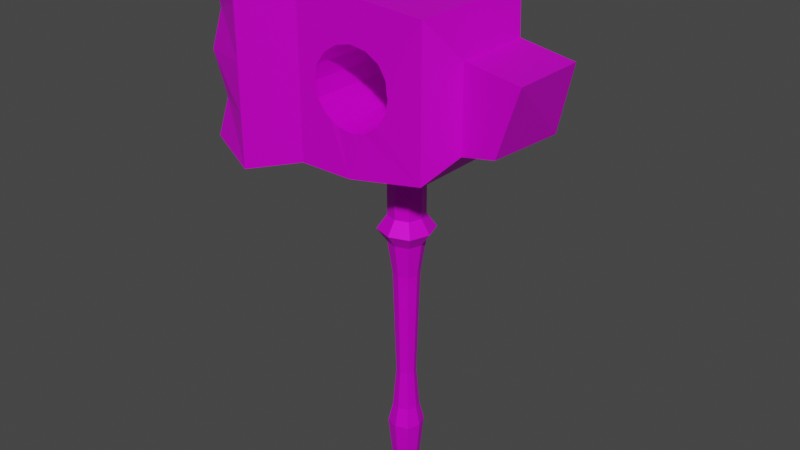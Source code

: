 # Source: Hammer.blend  (saved by Blender 3.3.6; exported with 4.5.12 LTS)
import bpy
from mathutils import Matrix  # noqa: F401  (used for matrix-valued properties, if any)

bpy.ops.wm.read_factory_settings(use_empty=True)
scene = bpy.context.scene
scene.name = 'Scene'

# ---- collections
col_collection = bpy.data.collections.new('Collection'); scene.collection.children.link(col_collection)

# ---- images (referenced by path relative to the original .blend; pixels are not part of the script)
import os
ASSET_DIR = os.environ.get("B2B_ASSET_DIR", "")  # directory of the original .blend (textures are referenced by path, not embedded)
HERE = os.path.dirname(os.path.abspath(__file__))  # packed textures are extracted next to this script under _unpacked/

def load_image(name, relpath, width, height, colorspace="sRGB"):
    """Load a texture the original file referenced (path relative to the .blend, or extracted next to this script)."""
    p = next((c for c in (os.path.join(HERE, relpath), os.path.join(ASSET_DIR, relpath)) if relpath and os.path.exists(c)), "")
    if p:
        img = bpy.data.images.load(p, check_existing=True)
        img.name = name
    else:  # same state as the original file: an image datablock whose file is absent (Cycles renders it pink)
        img = bpy.data.images.new(name, width, height)
        img.source = "FILE"
        img.filepath = "//" + (relpath or name)
    img.colorspace_settings.name = colorspace
    return img
img_hammertex = load_image('HammerTex', 'HammerTex.png', 1024, 1024, 'sRGB')

# ---- materials (node trees are filled in below, after node groups)
mat_hammermat = bpy.data.materials.new('HammerMat')
mat_hammermat.alpha_threshold = 0.0
mat_hammermat.use_transparent_shadow = False
mat_hammermat.roughness = 0.5
mat_hammermat.line_color = (0.0, 0.0, 0.0, 1.0)

# ---- material node trees
mat_hammermat.use_nodes = True; mat_hammermat.node_tree.nodes.clear()
_N = mat_hammermat.node_tree.nodes; _L = mat_hammermat.node_tree.links
n0 = _N.new('ShaderNodeOutputMaterial'); n0.name = 'Material Output'; n0.location = (300, 300)
n1 = _N.new('ShaderNodeBsdfPrincipled'); n1.name = 'Principled BSDF'; n1.location = (10, 300)
n1.distribution = 'GGX'
n1.subsurface_method = 'RANDOM_WALK_SKIN'
n1.inputs[1].default_value = 0.4041
n1.inputs[3].default_value = 1.45
n1.inputs[13].default_value = 0.2668
n1.inputs[27].default_value = (0.0, 0.0, 0.0, 1.0)
n1.inputs[28].default_value = 1.0
n2 = _N.new('ShaderNodeTexImage'); n2.name = 'Image Texture'; n2.location = (-280, 280)
n2.image = img_hammertex
_L.new(n1.outputs[0], n0.inputs[0])
_L.new(n2.outputs[0], n1.inputs[0])
n0.is_active_output = True

# ---- world
world_world = bpy.data.worlds.new('World'); scene.world = world_world
world_world.use_nodes = True; world_world.node_tree.nodes.clear()
_N = world_world.node_tree.nodes; _L = world_world.node_tree.links
n0 = _N.new('ShaderNodeOutputWorld'); n0.name = 'World Output'; n0.location = (300, 300)
n1 = _N.new('ShaderNodeBackground'); n1.name = 'Background'; n1.location = (10, 300)
n1.inputs[0].default_value = (0.05088, 0.05088, 0.05088, 1.0)
_L.new(n1.outputs[0], n0.inputs[0])
n0.is_active_output = True
world_world.color = (0.05088, 0.05088, 0.05088)
world_world.use_sun_shadow = False
world_world.sun_shadow_jitter_overblur = 0.0

# ---- meshes
me_cube = bpy.data.meshes.new('Cube')
me_cube.from_pydata([(0.6135, 0.5907, 0.3278), (0.188, 0.188, -1.0), (0.6135, -0.5907, 0.3278), (0.188, -0.188, -1.0), (-0.4847, 0.6833, 0.4452), (-0.188, 0.188, -1.0), (-0.4847, -0.6833, 0.4452), (-0.188, -0.188, -1.0), (-0.4847, 0.6833, -1.0), (-0.4847, -0.6833, -1.0), (0.6135, 0.5907, -0.9217), (0.6135, -0.5907, -0.9217), (0.2534, 0.0, -1.0), (0.0, -0.2534, -1.0), (0.0, 0.2534, -1.0), (-0.2534, 0.0, -1.0), (0.6135, 0.0, -0.9217), (0.0, -0.6833, -1.0), (0.0, 0.6833, -1.0), (-0.4847, 0.0, -1.0), (0.115, 0.115, -1.237), (0.115, -0.115, -1.237), (-0.115, 0.115, -1.237), (-0.115, -0.115, -1.237), (0.1551, 0.0, -1.237), (0.0, -0.1551, -1.237), (0.0, 0.1551, -1.237), (-0.1551, 0.0, -1.237), (0.115, 0.115, -1.552), (0.115, -0.115, -1.552), (-0.115, 0.115, -1.552), (-0.115, -0.115, -1.552), (0.1551, 0.0, -1.552), (0.0, -0.1551, -1.552), (0.0, 0.1551, -1.552), (-0.1551, 0.0, -1.552), (0.115, 0.115, -1.796), (0.115, -0.115, -1.796), (-0.115, 0.115, -1.796), (-0.115, -0.115, -1.796), (0.1551, 0.0, -1.796), (0.0, -0.1551, -1.796), (0.0, 0.1551, -1.796), (-0.1551, 0.0, -1.796), (0.08342, 0.08342, -2.098), (0.08342, -0.08342, -2.098), (-0.08342, 0.08342, -2.098), (-0.08342, -0.08342, -2.098), (0.1125, 0.0, -2.098), (-6.217e-08, -0.1125, -2.098), (-6.217e-08, 0.1125, -2.098), (-0.1125, 0.0, -2.098), (0.08342, 0.08342, -3.44), (0.08342, -0.08342, -3.44), (-0.08342, 0.08342, -3.44), (-0.08342, -0.08342, -3.44), (0.1125, 0.0, -3.44), (-6.217e-08, -0.1125, -3.44), (-6.217e-08, 0.1125, -3.44), (-0.1125, 0.0, -3.44), (0.1132, 0.1132, -3.617), (0.1132, -0.1132, -3.617), (-0.1132, 0.1132, -3.617), (-0.1132, -0.1132, -3.617), (0.1527, 0.0, -3.617), (-6.309e-08, -0.1527, -3.617), (-6.309e-08, 0.1527, -3.617), (-0.1527, 0.0, -3.617), (0.08515, 0.08515, -4.02), (0.08515, -0.08515, -4.02), (-0.08515, 0.08515, -4.02), (-0.08515, -0.08515, -4.02), (0.1148, 0.0, -4.02), (-6.223e-08, -0.1148, -4.02), (-6.223e-08, 0.1148, -4.02), (-0.1148, 0.0, -4.02), (0.1777, 0.1777, -1.674), (1.015e-09, 0.2396, -1.674), (0.1777, -0.1777, -1.674), (0.2396, 1.015e-09, -1.674), (1.015e-09, -0.2396, -1.674), (-0.2396, 1.015e-09, -1.674), (-0.1777, -0.1777, -1.674), (-0.1777, 0.1777, -1.674), (-0.06189, 0.06189, -3.072), (-0.08346, 0.0, -3.072), (-0.06189, -0.06189, -3.072), (-6.199e-08, -0.08346, -3.072), (0.08346, 0.0, -3.072), (0.06189, 0.06189, -3.072), (-6.199e-08, 0.08346, -3.072), (0.06189, -0.06189, -3.072), (-0.9787, 0.0, -1.141), (-0.9787, -0.8505, -1.141), (-0.9787, -0.8505, 0.6574), (-0.9787, 0.8505, 0.6574), (-0.9787, 0.8505, -1.141), (-1.423, 0.0, -1.015), (-1.423, -0.7008, -1.015), (-1.423, -0.7008, 0.4675), (-1.423, 0.7008, 0.4675), (-1.423, 0.7008, -1.015), (0.7901, 0.3442, 0.0149), (0.7901, 0.3442, -0.7131), (0.7901, -0.3442, 0.0149), (0.7901, -0.3442, -0.7131), (0.7901, 0.0, -0.7131), (1.277, 0.3442, -0.06865), (1.148, 0.3442, -0.6574), (1.277, -0.3442, -0.06865), (1.086, -0.3442, -0.6574), (1.086, 0.0, -0.6574), (0.2409, -0.6469, -0.539), (0.2005, -0.653, -0.566), (0.3407, -0.6319, -0.2981), (0.3357, -0.6326, -0.2733), (0.3147, -0.6358, -0.4285), (-0.3407, -0.6711, -0.2981), (-0.2409, -0.6627, -0.539), (-0.3147, -0.6689, -0.4285), (-0.3147, -0.6689, -0.1678), (-0.2409, -0.6627, -0.05725), (-0.2033, -0.6595, -0.5642), (-0.1304, -0.6534, 0.01659), (0.1304, -0.6314, 0.01659), (0.2409, -0.6221, -0.05725), (0.2651, -0.6201, -0.09345), (-0.1524, -0.6553, -0.5982), (0.0, -0.6424, 0.04253), (-0.1304, -0.6563, -0.6129), (0.1304, -0.6563, -0.6129), (0.0, -0.6581, -0.6388), (0.3147, -0.6253, -0.1678), (-0.3407, 0.6833, -0.2981), (-0.3147, 0.6833, -0.4285), (-0.3147, 0.6833, -0.1678), (-0.1298, 0.6833, -0.613), (-0.1304, 0.6833, -0.6129), (-0.1673, 0.6833, -0.5882), (-0.2409, 0.6833, -0.539), (-0.291, 0.6833, -0.1323), (-0.1304, 0.6534, 0.01659), (-0.1369, 0.6539, 0.01225), (0.1304, 0.6314, 0.01659), (0.0, 0.6424, 0.04253), (0.3407, 0.6137, -0.2981), (0.2705, 0.6196, -0.4948), (0.3147, 0.6159, -0.4285), (0.3147, 0.6159, -0.1678), (0.2409, 0.6221, -0.05725), (-0.2409, 0.6724, -0.05725), (0.1304, 0.6456, -0.6129), (0.0, 0.6657, -0.6388), (0.2409, 0.6261, -0.539), (-0.9787, 0.0, 0.6574), (-1.423, 0.0, 0.4675), (-0.9787, -0.4252, -1.141), (-0.9787, 0.4252, -1.141), (-1.289, -0.3504, -1.015), (-1.289, 0.3504, -1.015), (-0.9787, 0.4252, 0.6574), (-1.289, 0.3504, 0.4675), (-0.9787, -0.4252, 0.6574), (-1.289, -0.3504, 0.4675), (-0.9787, -0.8505, -0.242), (-1.423, 0.7008, -0.2737), (-1.423, -0.7008, -0.2737), (-0.9787, 0.8505, -0.242), (-1.423, 0.0, -0.2737), (-1.289, -0.3504, -0.2737), (-1.289, 0.3504, -0.2737), (-0.9787, -0.8505, 0.2077), (-1.289, 0.7008, -0.6443), (-1.289, -0.7008, 0.09693), (-0.9787, 0.8505, -0.6917), (-1.289, 0.0, -0.6443), (-1.289, -0.3504, -0.6443), (-1.289, 0.3504, -0.6443), (-0.9787, -0.8505, -0.6917), (-1.289, 0.7008, 0.09693), (-1.289, -0.7008, -0.6443), (-0.9787, 0.8505, 0.2077), (-1.289, 0.0, 0.09693), (-1.289, -0.3504, 0.09693), (-1.289, 0.3504, 0.09693)], [], [(0, 4, 6, 2), (127, 122, 9, 17, 131, 129), (131, 17, 11, 2, 6, 9, 122, 118, 119, 117, 120, 121, 123, 128, 124, 125, 126, 132, 115, 114, 116, 112, 113, 130), (19, 9, 93, 156, 92), (14, 1, 20, 26), (2, 11, 105, 104), (138, 8, 4, 0, 10, 18, 152, 151, 153, 146, 147, 145, 148, 149, 143, 144, 141, 142, 150, 140, 135, 133, 134, 139), (18, 8, 138, 137, 136, 152), (15, 7, 9, 19), (14, 5, 8, 18), (13, 3, 11, 17), (12, 1, 10, 16), (3, 12, 16, 11), (7, 13, 17, 9), (1, 14, 18, 10), (5, 15, 19, 8), (22, 26, 34, 30), (12, 3, 21, 24), (3, 13, 25, 21), (15, 5, 22, 27), (7, 15, 27, 23), (13, 7, 23, 25), (1, 12, 24, 20), (5, 14, 26, 22), (77, 76, 36, 42), (26, 20, 28, 34), (24, 21, 29, 32), (21, 25, 33, 29), (23, 27, 35, 31), (27, 22, 30, 35), (25, 23, 31, 33), (20, 24, 32, 28), (36, 40, 48, 44), (79, 78, 37, 40), (78, 80, 41, 37), (82, 81, 43, 39), (81, 83, 38, 43), (80, 82, 39, 41), (76, 79, 40, 36), (83, 77, 42, 38), (85, 84, 54, 59), (38, 42, 50, 46), (42, 36, 44, 50), (40, 37, 45, 48), (37, 41, 49, 45), (39, 43, 51, 47), (43, 38, 46, 51), (41, 39, 47, 49), (56, 53, 61, 64), (87, 86, 55, 57), (89, 88, 56, 52), (84, 90, 58, 54), (90, 89, 52, 58), (88, 91, 53, 56), (91, 87, 57, 53), (86, 85, 59, 55), (66, 60, 68, 74), (53, 57, 65, 61), (55, 59, 67, 63), (59, 54, 62, 67), (57, 55, 63, 65), (52, 56, 64, 60), (54, 58, 66, 62), (58, 52, 60, 66), (72, 73, 75), (64, 61, 69, 72), (61, 65, 73, 69), (63, 67, 75, 71), (67, 62, 70, 75), (65, 63, 71, 73), (60, 64, 72, 68), (62, 66, 74, 70), (30, 34, 77, 83), (28, 32, 79, 76), (33, 31, 82, 80), (35, 30, 83, 81), (31, 35, 81, 82), (29, 33, 80, 78), (32, 29, 78, 79), (34, 28, 76, 77), (47, 51, 85, 86), (45, 49, 87, 91), (48, 45, 91, 88), (50, 44, 89, 90), (46, 50, 90, 84), (44, 48, 88, 89), (49, 47, 86, 87), (51, 46, 84, 85), (75, 70, 74), (74, 68, 72), (72, 69, 73), (73, 71, 75), (75, 74, 72), (157, 92, 97, 159), (6, 4, 95, 160, 154, 162, 94), (8, 19, 92, 157, 96), (4, 8, 96, 174, 167, 181, 95), (9, 6, 94, 171, 164, 178, 93), (177, 172, 101), (174, 96, 101, 172), (156, 93, 98, 158), (160, 95, 100, 161), (171, 94, 99, 173), (102, 104, 109, 107), (11, 16, 106, 105), (10, 0, 102, 103), (16, 10, 103, 106), (0, 2, 104, 102), (111, 108, 107, 109, 110), (103, 102, 107, 108), (106, 103, 108, 111), (104, 105, 110, 109), (105, 106, 111, 110), (124, 128, 144, 143), (125, 124, 143, 149), (126, 125, 149, 148, 132), (132, 148, 145, 114, 115), (114, 145, 147, 116), (153, 112, 116, 147, 146), (113, 112, 153, 151, 130), (152, 131, 130, 151), (136, 137, 129, 131, 152), (139, 118, 122, 127, 129, 137, 138), (119, 118, 139, 134), (117, 119, 134, 133), (120, 117, 133, 135), (121, 120, 135, 140, 150), (123, 121, 150, 142, 141), (128, 123, 141, 144), (162, 154, 155, 163), (176, 175, 97), (176, 158, 98), (94, 162, 163, 99), (154, 160, 161, 155), (92, 156, 158, 97), (177, 159, 97), (96, 157, 159, 101), (184, 170, 168), (183, 169, 166), (183, 182, 168), (178, 164, 166, 180), (181, 167, 165, 179), (184, 179, 165), (100, 179, 184), (95, 181, 179, 100), (93, 178, 180, 98), (155, 182, 183), (99, 163, 183), (155, 161, 184), (168, 170, 177), (166, 169, 176), (168, 175, 176), (164, 171, 173, 166), (167, 174, 172, 165), (165, 172, 177), (161, 100, 184), (182, 184, 168), (169, 168, 176), (180, 176, 98), (159, 177, 101), (175, 168, 177), (169, 183, 168), (173, 99, 183), (163, 155, 183), (173, 183, 166), (182, 155, 184), (170, 184, 165), (170, 165, 177), (175, 177, 97), (158, 176, 97), (180, 166, 176)])
_uv = me_cube.uv_layers.new(name='UVMap')
_uv.uv.foreach_set('vector', [0.3949, 0.3177, 0.4006, 0.3863, 0.3156, 0.3863, 0.3213, 0.3177, 0.09781, 0.1118, 0.09993, 0.115, 0.0729, 0.1324, 0.07285, 0.1023, 0.09527, 0.1024, 0.09689, 0.1105, 0.09527, 0.1024, 0.07285, 0.1023, 0.0775, 0.06444, 0.1552, 0.06444, 0.1628, 0.1324, 0.0729, 0.1324, 0.09993, 0.115, 0.1015, 0.1173, 0.1084, 0.1219, 0.1165, 0.1235, 0.1246, 0.1219, 0.1315, 0.1173, 0.136, 0.1105, 0.1376, 0.1024, 0.136, 0.09433, 0.1314, 0.08749, 0.1291, 0.086, 0.1245, 0.0829, 0.1179, 0.08157, 0.1164, 0.08126, 0.1083, 0.08286, 0.1014, 0.08742, 0.09977, 0.08991, 0.09687, 0.09426, 0.1174, 0.3879, 0.1599, 0.3879, 0.1703, 0.4187, 0.1438, 0.4187, 0.1173, 0.4187, 0.3155, 0.5736, 0.3278, 0.5737, 0.3245, 0.5885, 0.3169, 0.5885, 0.5399, 0.712, 0.5399, 0.6347, 0.5553, 0.6464, 0.5553, 0.6914, 0.3397, 0.1404, 0.3139, 0.1212, 0.4038, 0.1212, 0.3968, 0.1888, 0.3191, 0.1888, 0.3141, 0.1504, 0.3366, 0.1507, 0.3382, 0.1589, 0.3428, 0.1658, 0.3456, 0.1677, 0.3497, 0.1704, 0.3578, 0.172, 0.3659, 0.1704, 0.3728, 0.1659, 0.3773, 0.1591, 0.3789, 0.1511, 0.3772, 0.143, 0.377, 0.1426, 0.3726, 0.1361, 0.368, 0.1329, 0.3657, 0.1315, 0.3576, 0.1299, 0.3495, 0.1315, 0.3427, 0.1359, 0.3141, 0.1504, 0.3139, 0.1212, 0.3397, 0.1404, 0.3381, 0.1426, 0.3381, 0.1426, 0.3366, 0.1507, 0.1174, 0.3735, 0.129, 0.3694, 0.1599, 0.3879, 0.1174, 0.3879, 0.1016, 0.3577, 0.1057, 0.3694, 0.07485, 0.3879, 0.07485, 0.3577, 0.1331, 0.3577, 0.129, 0.346, 0.1541, 0.3195, 0.1599, 0.3577, 0.1174, 0.342, 0.1057, 0.346, 0.08061, 0.3195, 0.1174, 0.3195, 0.129, 0.346, 0.1174, 0.342, 0.1174, 0.3195, 0.1541, 0.3195, 0.129, 0.3694, 0.1331, 0.3577, 0.1599, 0.3577, 0.1599, 0.3879, 0.1057, 0.346, 0.1016, 0.3577, 0.07485, 0.3577, 0.08061, 0.3195, 0.1057, 0.3694, 0.1174, 0.3735, 0.1174, 0.3879, 0.07485, 0.3879, 0.3106, 0.5885, 0.3169, 0.5885, 0.3168, 0.6081, 0.3105, 0.6082, 0.07614, 0.761, 0.06444, 0.7614, 0.06896, 0.7473, 0.07612, 0.747, 0.5399, 0.3178, 0.5514, 0.3177, 0.5516, 0.3326, 0.5446, 0.3327, 0.703, 0.3177, 0.7152, 0.3178, 0.7114, 0.3325, 0.704, 0.3325, 0.6921, 0.3178, 0.703, 0.3177, 0.704, 0.3325, 0.6973, 0.3325, 0.5514, 0.3177, 0.5632, 0.3178, 0.5589, 0.3327, 0.5516, 0.3326, 0.08783, 0.7614, 0.07614, 0.761, 0.07612, 0.747, 0.08327, 0.7473, 0.3052, 0.5737, 0.3155, 0.5736, 0.3169, 0.5885, 0.3106, 0.5885, 0.3154, 0.6155, 0.3271, 0.6156, 0.3242, 0.6233, 0.3167, 0.6232, 0.3169, 0.5885, 0.3245, 0.5885, 0.3243, 0.6082, 0.3168, 0.6081, 0.07612, 0.747, 0.06896, 0.7473, 0.06896, 0.7278, 0.07612, 0.7275, 0.5446, 0.3327, 0.5516, 0.3326, 0.5516, 0.3522, 0.5446, 0.3523, 0.6973, 0.3325, 0.704, 0.3325, 0.7039, 0.3521, 0.6973, 0.3522, 0.704, 0.3325, 0.7114, 0.3325, 0.7114, 0.3522, 0.7039, 0.3521, 0.5516, 0.3326, 0.5589, 0.3327, 0.5589, 0.3523, 0.5516, 0.3522, 0.08327, 0.7473, 0.07612, 0.747, 0.07612, 0.7275, 0.08327, 0.7278, 0.08326, 0.7127, 0.07611, 0.7124, 0.0761, 0.694, 0.08129, 0.6942, 0.07613, 0.7194, 0.06507, 0.7198, 0.06895, 0.7127, 0.07611, 0.7124, 0.5405, 0.3598, 0.5513, 0.3597, 0.5516, 0.3674, 0.5446, 0.3674, 0.6928, 0.3597, 0.7031, 0.3597, 0.7039, 0.3673, 0.6973, 0.3673, 0.7031, 0.3597, 0.7146, 0.3597, 0.7114, 0.3673, 0.7039, 0.3673, 0.5513, 0.3597, 0.5626, 0.3598, 0.5589, 0.3674, 0.5516, 0.3674, 0.08717, 0.7198, 0.07613, 0.7194, 0.07611, 0.7124, 0.08326, 0.7127, 0.3057, 0.6156, 0.3154, 0.6155, 0.3167, 0.6232, 0.3103, 0.6233, 0.7045, 0.4467, 0.7085, 0.4468, 0.7096, 0.4696, 0.7042, 0.4696, 0.3103, 0.6233, 0.3167, 0.6232, 0.3172, 0.6421, 0.3126, 0.6422, 0.3167, 0.6232, 0.3242, 0.6233, 0.3227, 0.6422, 0.3172, 0.6421, 0.07611, 0.7124, 0.06895, 0.7127, 0.07091, 0.6942, 0.0761, 0.694, 0.5446, 0.3674, 0.5516, 0.3674, 0.5517, 0.3862, 0.5466, 0.3863, 0.6973, 0.3673, 0.7039, 0.3673, 0.7043, 0.3861, 0.6995, 0.3861, 0.7039, 0.3673, 0.7114, 0.3673, 0.7097, 0.3861, 0.7043, 0.3861, 0.5516, 0.3674, 0.5589, 0.3674, 0.557, 0.3863, 0.5517, 0.3862, 0.07608, 0.6111, 0.07089, 0.6113, 0.06903, 0.6001, 0.07608, 0.5998, 0.5517, 0.4469, 0.5556, 0.4469, 0.5569, 0.4697, 0.5516, 0.4697, 0.07993, 0.6341, 0.07608, 0.634, 0.07608, 0.6111, 0.08127, 0.6113, 0.3138, 0.7028, 0.3172, 0.7027, 0.3166, 0.7255, 0.312, 0.7256, 0.3172, 0.7027, 0.3212, 0.7028, 0.322, 0.7256, 0.3166, 0.7255, 0.07608, 0.634, 0.07223, 0.6341, 0.07089, 0.6113, 0.07608, 0.6111, 0.5479, 0.4469, 0.5517, 0.4469, 0.5516, 0.4697, 0.5465, 0.4697, 0.7009, 0.4468, 0.7045, 0.4467, 0.7042, 0.4696, 0.6993, 0.4696, 0.3159, 0.7365, 0.3233, 0.7366, 0.3218, 0.7617, 0.3163, 0.7616, 0.5465, 0.4697, 0.5516, 0.4697, 0.5514, 0.4807, 0.5445, 0.4807, 0.6993, 0.4696, 0.7042, 0.4696, 0.7037, 0.4806, 0.6972, 0.4806, 0.7042, 0.4696, 0.7096, 0.4696, 0.7111, 0.4806, 0.7037, 0.4806, 0.5516, 0.4697, 0.5569, 0.4697, 0.5586, 0.4807, 0.5514, 0.4807, 0.08127, 0.6113, 0.07608, 0.6111, 0.07608, 0.5998, 0.08312, 0.6001, 0.312, 0.7256, 0.3166, 0.7255, 0.3159, 0.7365, 0.3096, 0.7366, 0.3166, 0.7255, 0.322, 0.7256, 0.3233, 0.7366, 0.3159, 0.7365, 0.9345, 0.06883, 0.9301, 0.07793, 0.921, 0.07353, 0.07608, 0.5998, 0.06903, 0.6001, 0.07077, 0.5754, 0.07607, 0.5752, 0.5445, 0.4807, 0.5514, 0.4807, 0.5515, 0.5058, 0.5463, 0.5058, 0.6972, 0.4806, 0.7037, 0.4806, 0.7041, 0.5057, 0.6991, 0.5057, 0.7037, 0.4806, 0.7111, 0.4806, 0.7096, 0.5057, 0.7041, 0.5057, 0.5514, 0.4807, 0.5586, 0.4807, 0.5569, 0.5058, 0.5515, 0.5058, 0.08312, 0.6001, 0.07608, 0.5998, 0.07607, 0.5752, 0.08136, 0.5754, 0.3096, 0.7366, 0.3159, 0.7365, 0.3163, 0.7616, 0.3116, 0.7617, 0.3105, 0.6082, 0.3168, 0.6081, 0.3154, 0.6155, 0.3057, 0.6156, 0.08327, 0.7278, 0.07612, 0.7275, 0.07613, 0.7194, 0.08717, 0.7198, 0.5516, 0.3522, 0.5589, 0.3523, 0.5626, 0.3598, 0.5513, 0.3597, 0.7039, 0.3521, 0.7114, 0.3522, 0.7146, 0.3597, 0.7031, 0.3597, 0.6973, 0.3522, 0.7039, 0.3521, 0.7031, 0.3597, 0.6928, 0.3597, 0.5446, 0.3523, 0.5516, 0.3522, 0.5513, 0.3597, 0.5405, 0.3598, 0.07612, 0.7275, 0.06896, 0.7278, 0.06507, 0.7198, 0.07613, 0.7194, 0.3168, 0.6081, 0.3243, 0.6082, 0.3271, 0.6156, 0.3154, 0.6155, 0.6995, 0.3861, 0.7043, 0.3861, 0.7045, 0.4467, 0.7009, 0.4468, 0.5466, 0.3863, 0.5517, 0.3862, 0.5517, 0.4469, 0.5479, 0.4469, 0.0761, 0.694, 0.07091, 0.6942, 0.07223, 0.6341, 0.07608, 0.634, 0.3172, 0.6421, 0.3227, 0.6422, 0.3212, 0.7028, 0.3172, 0.7027, 0.3126, 0.6422, 0.3172, 0.6421, 0.3172, 0.7027, 0.3138, 0.7028, 0.08129, 0.6942, 0.0761, 0.694, 0.07608, 0.634, 0.07993, 0.6341, 0.5517, 0.3862, 0.557, 0.3863, 0.5556, 0.4469, 0.5517, 0.4469, 0.7043, 0.3861, 0.7097, 0.3861, 0.7085, 0.4468, 0.7045, 0.4467, 0.921, 0.07353, 0.921, 0.06792, 0.9254, 0.06444, 0.9254, 0.06444, 0.931, 0.06444, 0.9345, 0.06883, 0.9345, 0.06883, 0.9345, 0.07444, 0.9301, 0.07793, 0.9301, 0.07793, 0.9245, 0.07793, 0.921, 0.07353, 0.921, 0.07353, 0.9254, 0.06444, 0.9345, 0.06883, 0.09089, 0.4187, 0.1173, 0.4187, 0.1174, 0.4463, 0.09555, 0.438, 0.3156, 0.3863, 0.4006, 0.3863, 0.411, 0.4176, 0.3846, 0.4176, 0.3581, 0.4176, 0.3316, 0.4176, 0.3052, 0.4176, 0.07485, 0.3879, 0.1174, 0.3879, 0.1173, 0.4187, 0.09089, 0.4187, 0.06444, 0.4187, 0.4038, 0.1212, 0.3139, 0.1212, 0.3052, 0.08888, 0.3332, 0.08888, 0.3611, 0.08888, 0.3891, 0.08888, 0.4171, 0.08888, 0.0729, 0.1324, 0.1628, 0.1324, 0.1763, 0.1626, 0.1483, 0.1626, 0.1204, 0.1626, 0.09241, 0.1626, 0.06444, 0.1626, 0.6118, 0.1337, 0.6333, 0.1337, 0.632, 0.1567, 0.3332, 0.08888, 0.3052, 0.08888, 0.3126, 0.06444, 0.3357, 0.07248, 0.1438, 0.4187, 0.1703, 0.4187, 0.161, 0.4463, 0.1392, 0.438, 0.3846, 0.4176, 0.411, 0.4176, 0.4017, 0.4447, 0.3799, 0.4364, 0.1483, 0.1626, 0.1763, 0.1626, 0.1643, 0.1906, 0.1412, 0.1823, 0.3052, 0.9334, 0.3052, 0.8906, 0.3357, 0.8906, 0.3357, 0.9334, 0.5399, 0.6347, 0.5766, 0.6347, 0.5767, 0.6464, 0.5553, 0.6464, 0.6134, 0.6347, 0.6134, 0.712, 0.5981, 0.6914, 0.5981, 0.6464, 0.5766, 0.6347, 0.6134, 0.6347, 0.5981, 0.6464, 0.5767, 0.6464, 0.6134, 0.712, 0.5399, 0.712, 0.5553, 0.6914, 0.5981, 0.6914, 0.7774, 0.8693, 0.7778, 0.8907, 0.7423, 0.8907, 0.7423, 0.8479, 0.7774, 0.8479, 0.09377, 0.8903, 0.09377, 0.9356, 0.06444, 0.9306, 0.07223, 0.8939, 0.9289, 0.8693, 0.929, 0.8907, 0.9067, 0.8907, 0.9105, 0.8693, 0.9009, 0.6793, 0.9087, 0.6347, 0.9262, 0.6412, 0.9316, 0.6793, 0.9289, 0.8479, 0.9289, 0.8693, 0.9105, 0.8693, 0.9105, 0.8479, 0.8672, 0.3988, 0.8591, 0.3995, 0.8591, 0.3196, 0.8672, 0.3203, 0.874, 0.3982, 0.8672, 0.3988, 0.8672, 0.3203, 0.874, 0.3208, 0.5676, 0.8428, 0.5699, 0.8424, 0.5699, 0.9188, 0.5629, 0.9192, 0.5629, 0.843, 0.5629, 0.843, 0.5629, 0.9192, 0.5548, 0.9193, 0.5548, 0.8428, 0.5564, 0.8427, 0.5548, 0.8428, 0.5548, 0.9193, 0.5467, 0.9191, 0.5467, 0.8423, 0.5399, 0.919, 0.5399, 0.8409, 0.5467, 0.8423, 0.5467, 0.9191, 0.5426, 0.9189, 0.7897, 0.06504, 0.7921, 0.06542, 0.7921, 0.1446, 0.7855, 0.1458, 0.7855, 0.06484, 0.7775, 0.1471, 0.7775, 0.06473, 0.7855, 0.06484, 0.7855, 0.1458, 0.7693, 0.1482, 0.7693, 0.1482, 0.7693, 0.06484, 0.7775, 0.06473, 0.7775, 0.1471, 0.7622, 0.1482, 0.7622, 0.06444, 0.7646, 0.06463, 0.7679, 0.0649, 0.7693, 0.06484, 0.7693, 0.1482, 0.7669, 0.1482, 0.7496, 0.7188, 0.7423, 0.7184, 0.7423, 0.6347, 0.7496, 0.6347, 0.7578, 0.719, 0.7496, 0.7188, 0.7496, 0.6347, 0.7578, 0.6347, 0.7657, 0.7188, 0.7578, 0.719, 0.7578, 0.6347, 0.7657, 0.6347, 0.7721, 0.7184, 0.7657, 0.7188, 0.7657, 0.6347, 0.7678, 0.6347, 0.7721, 0.6354, 0.851, 0.4002, 0.8441, 0.4008, 0.8441, 0.3177, 0.8506, 0.3189, 0.851, 0.3189, 0.8591, 0.3995, 0.851, 0.4002, 0.851, 0.3189, 0.8591, 0.3196, 0.3316, 0.4176, 0.3581, 0.4176, 0.3581, 0.4447, 0.3363, 0.4364, 0.5688, 0.1338, 0.5903, 0.1338, 0.589, 0.1567, 0.5688, 0.1338, 0.5688, 0.1569, 0.5459, 0.1568, 0.3052, 0.4176, 0.3316, 0.4176, 0.3363, 0.4364, 0.3145, 0.4447, 0.3581, 0.4176, 0.3846, 0.4176, 0.3799, 0.4364, 0.3581, 0.4447, 0.1173, 0.4187, 0.1438, 0.4187, 0.1392, 0.438, 0.1174, 0.4463, 0.6118, 0.1337, 0.6118, 0.1568, 0.589, 0.1567, 0.06444, 0.4187, 0.09089, 0.4187, 0.09555, 0.438, 0.07375, 0.4463, 0.6118, 0.08762, 0.6118, 0.1107, 0.589, 0.1106, 0.5688, 0.08769, 0.5688, 0.1107, 0.5459, 0.1107, 0.5688, 0.08769, 0.5903, 0.08765, 0.589, 0.1106, 0.09241, 0.1626, 0.1204, 0.1626, 0.1182, 0.1906, 0.09512, 0.1823, 0.3891, 0.08888, 0.3611, 0.08888, 0.3587, 0.06444, 0.3818, 0.07248, 0.6118, 0.08762, 0.6333, 0.08758, 0.632, 0.1105, 0.632, 0.06444, 0.6333, 0.08758, 0.6118, 0.08762, 0.4171, 0.08888, 0.3891, 0.08888, 0.3818, 0.07248, 0.4048, 0.06444, 0.06444, 0.1626, 0.09241, 0.1626, 0.09512, 0.1823, 0.07209, 0.1906, 0.589, 0.06451, 0.5903, 0.08765, 0.5688, 0.08769, 0.5459, 0.06459, 0.5688, 0.06464, 0.5688, 0.08769, 0.589, 0.06451, 0.6118, 0.06456, 0.6118, 0.08762, 0.589, 0.1106, 0.6118, 0.1107, 0.6118, 0.1337, 0.5459, 0.1107, 0.5688, 0.1107, 0.5688, 0.1338, 0.589, 0.1106, 0.5903, 0.1338, 0.5688, 0.1338, 0.1204, 0.1626, 0.1483, 0.1626, 0.1412, 0.1823, 0.1182, 0.1906, 0.3611, 0.08888, 0.3332, 0.08888, 0.3357, 0.07248, 0.3587, 0.06444, 0.632, 0.1105, 0.6333, 0.1337, 0.6118, 0.1337, 0.6118, 0.06456, 0.632, 0.06444, 0.6118, 0.08762, 0.5903, 0.08765, 0.6118, 0.08762, 0.589, 0.1106, 0.5688, 0.1107, 0.589, 0.1106, 0.5688, 0.1338, 0.5473, 0.1338, 0.5688, 0.1338, 0.5459, 0.1568, 0.6118, 0.1568, 0.6118, 0.1337, 0.632, 0.1567, 0.5903, 0.1338, 0.589, 0.1106, 0.6118, 0.1337, 0.5688, 0.1107, 0.5688, 0.08769, 0.589, 0.1106, 0.5473, 0.08773, 0.5459, 0.06459, 0.5688, 0.08769, 0.5688, 0.06464, 0.589, 0.06451, 0.5688, 0.08769, 0.5473, 0.08773, 0.5688, 0.08769, 0.5459, 0.1107, 0.5903, 0.08765, 0.589, 0.06451, 0.6118, 0.08762, 0.6118, 0.1107, 0.6118, 0.08762, 0.632, 0.1105, 0.6118, 0.1107, 0.632, 0.1105, 0.6118, 0.1337, 0.5903, 0.1338, 0.6118, 0.1337, 0.589, 0.1567, 0.5688, 0.1569, 0.5688, 0.1338, 0.589, 0.1567, 0.5473, 0.1338, 0.5459, 0.1107, 0.5688, 0.1338])
me_cube.materials.append(mat_hammermat)
me_cube.materials.append(None)
me_cube.use_mirror_vertex_groups = False
me_cube.use_paint_bone_selection = False
me_cube.use_paint_mask = True
me_cube.update()

# ---- objects
ob_cube = bpy.data.objects.new('Cube', me_cube)

# ---- transforms, parenting, visibility, modifiers, constraints
ob_cube.location = (0.0, 0.0, 0.0)
ob_cube.lock_rotations_4d = False
ob_cube.empty_display_type = 'ARROWS'
ob_cube.lineart.crease_threshold = 0.0

# ---- collection membership
col_collection.objects.link(ob_cube)

# ---- scene / render settings (as saved in the file)
scene.frame_start = 1; scene.frame_end = 250; scene.frame_set(4)
scene.render.engine = 'BLENDER_EEVEE_NEXT'
scene.cycles.sampling_pattern = 'TABULATED_SOBOL'
scene.cycles.use_light_tree = False
scene.view_settings.view_transform = 'Filmic'
bpy.context.view_layer.update()

# ---- added for rendering (the .blend has no active camera and no usable light): camera, sun
cam_auto = bpy.data.cameras.new('AutoCamera')
cam_auto.lens = 50.0
cam_auto.sensor_width = 36.0
cam_auto.clip_end = 1000.0
ob_auto_camera = bpy.data.objects.new('AutoCamera', cam_auto)
scene.collection.objects.link(ob_auto_camera)
ob_auto_camera.location = (5.16605, -6.28683, 2.50987)
ob_auto_camera.rotation_euler = (1.09748, -7.21219e-08, 0.694738)
scene.camera = ob_auto_camera
light_auto_sun = bpy.data.lights.new('AutoSun', 'SUN')
light_auto_sun.energy = 3.0
light_auto_sun.angle = 0.0523599
ob_auto_sun = bpy.data.objects.new('AutoSun', light_auto_sun)
scene.collection.objects.link(ob_auto_sun)
ob_auto_sun.rotation_euler = (0.872665, 0.174533, 0.523599)
bpy.context.view_layer.update()
